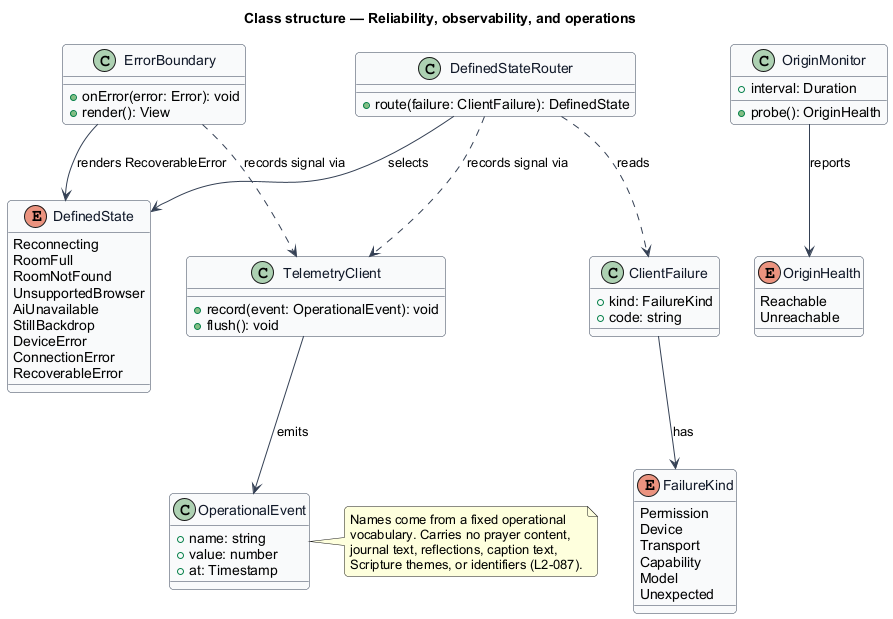

The diagram above was rendered by PlantUML. Its source (embedded in the PNG):
@startuml
' --- shared skin header ---
skinparam backgroundColor #FFFFFF
skinparam shadowing false
skinparam roundcorner 8
skinparam defaultFontName Arial
skinparam ArrowColor #344054
skinparam class {
  BorderColor #344054
  FontColor #101828
  BackgroundColor #F9FAFB
}
' --------------------------
title Class structure — Reliability, observability, and operations

enum FailureKind {
  Permission
  Device
  Transport
  Capability
  Model
  Unexpected
}

enum DefinedState {
  Reconnecting
  RoomFull
  RoomNotFound
  UnsupportedBrowser
  AiUnavailable
  StillBackdrop
  DeviceError
  ConnectionError
  RecoverableError
}

enum OriginHealth {
  Reachable
  Unreachable
}

class ClientFailure {
  +kind: FailureKind
  +code: string
}

class DefinedStateRouter {
  +route(failure: ClientFailure): DefinedState
}

class ErrorBoundary {
  +onError(error: Error): void
  +render(): View
}

class TelemetryClient {
  +record(event: OperationalEvent): void
  +flush(): void
}

class OperationalEvent {
  +name: string
  +value: number
  +at: Timestamp
}

class OriginMonitor {
  +interval: Duration
  +probe(): OriginHealth
}

note right of OperationalEvent
  Names come from a fixed operational
  vocabulary. Carries no prayer content,
  journal text, reflections, caption text,
  Scripture themes, or identifiers (L2-087).
end note

ClientFailure --> FailureKind : has
DefinedStateRouter ..> ClientFailure : reads
DefinedStateRouter --> DefinedState : selects
ErrorBoundary --> DefinedState : renders RecoverableError
DefinedStateRouter ..> TelemetryClient : records signal via
ErrorBoundary ..> TelemetryClient : records signal via
TelemetryClient --> OperationalEvent : emits
OriginMonitor --> OriginHealth : reports
@enduml